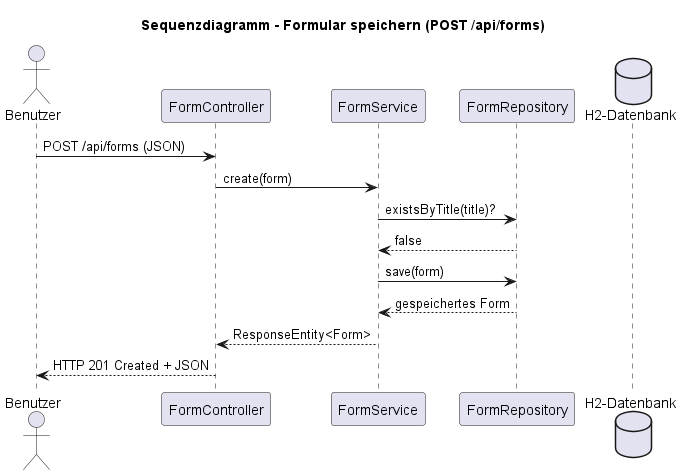

The diagram above was rendered by PlantUML. Its source (embedded in the PNG):
@startuml
title Sequenzdiagramm - Formular speichern (POST /api/forms)

actor "Benutzer" as User
participant "FormController" as C
participant "FormService" as S
participant "FormRepository" as R
database "H2-Datenbank" as DB

User -> C : POST /api/forms (JSON)
C -> S : create(form)
S -> R : existsByTitle(title)?
R --> S : false
S -> R : save(form)
R --> S : gespeichertes Form
S --> C : ResponseEntity<Form>
C --> User : HTTP 201 Created + JSON

@enduml